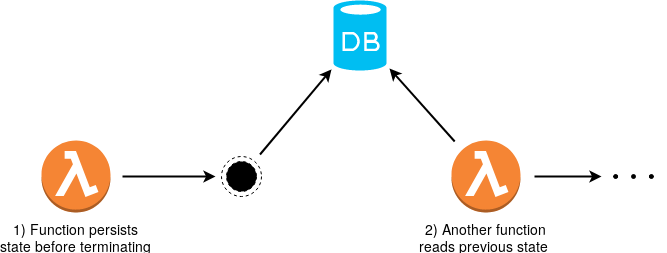

The diagram above was exported from draw.io. Its source (the exported page's mxGraphModel, read from the mxfile embedded in the PNG):
<mxGraphModel dx="1394" dy="783" grid="1" gridSize="10" guides="1" tooltips="1" connect="1" arrows="1" fold="1" page="1" pageScale="1" pageWidth="850" pageHeight="1100" math="0" shadow="0">
  <root>
    <mxCell id="49gm6ctTKbw9PTYfHmAT-0" />
    <mxCell id="49gm6ctTKbw9PTYfHmAT-1" parent="49gm6ctTKbw9PTYfHmAT-0" />
    <mxCell id="49gm6ctTKbw9PTYfHmAT-20" style="edgeStyle=none;rounded=0;jumpStyle=none;orthogonalLoop=1;jettySize=auto;html=1;startArrow=none;startFill=0;sourcePerimeterSpacing=12;targetPerimeterSpacing=6;strokeWidth=2;fontSize=14;" edge="1" parent="49gm6ctTKbw9PTYfHmAT-1" source="49gm6ctTKbw9PTYfHmAT-6" target="49gm6ctTKbw9PTYfHmAT-16">
      <mxGeometry relative="1" as="geometry" />
    </mxCell>
    <mxCell id="49gm6ctTKbw9PTYfHmAT-6" value="&lt;div&gt;1) Function persists&lt;/div&gt;&lt;div&gt;state before terminating&lt;br&gt;&lt;/div&gt;" style="outlineConnect=0;dashed=0;verticalLabelPosition=bottom;verticalAlign=top;align=center;html=1;shape=mxgraph.aws3.lambda_function;fillColor=#F58534;gradientColor=none;fontSize=14;" vertex="1" parent="49gm6ctTKbw9PTYfHmAT-1">
      <mxGeometry x="80" y="160" width="69" height="72" as="geometry" />
    </mxCell>
    <mxCell id="49gm6ctTKbw9PTYfHmAT-10" value="" style="verticalLabelPosition=bottom;html=1;verticalAlign=top;align=center;strokeColor=none;fillColor=#00BEF2;shape=mxgraph.azure.database;rounded=1;dashed=1;" vertex="1" parent="49gm6ctTKbw9PTYfHmAT-1">
      <mxGeometry x="372" y="20" width="53" height="70" as="geometry" />
    </mxCell>
    <mxCell id="49gm6ctTKbw9PTYfHmAT-18" style="edgeStyle=none;rounded=0;jumpStyle=none;orthogonalLoop=1;jettySize=auto;html=1;startArrow=none;startFill=0;sourcePerimeterSpacing=-1;targetPerimeterSpacing=3;strokeWidth=2;fontSize=14;" edge="1" parent="49gm6ctTKbw9PTYfHmAT-1" source="49gm6ctTKbw9PTYfHmAT-11" target="49gm6ctTKbw9PTYfHmAT-10">
      <mxGeometry relative="1" as="geometry">
        <mxPoint x="480" y="83" as="targetPoint" />
      </mxGeometry>
    </mxCell>
    <mxCell id="49gm6ctTKbw9PTYfHmAT-19" style="edgeStyle=none;rounded=0;jumpStyle=none;orthogonalLoop=1;jettySize=auto;html=1;startArrow=none;startFill=0;sourcePerimeterSpacing=14;targetPerimeterSpacing=30;strokeWidth=2;fontSize=14;" edge="1" parent="49gm6ctTKbw9PTYfHmAT-1" source="49gm6ctTKbw9PTYfHmAT-11">
      <mxGeometry relative="1" as="geometry">
        <mxPoint x="640" y="196" as="targetPoint" />
      </mxGeometry>
    </mxCell>
    <mxCell id="49gm6ctTKbw9PTYfHmAT-11" value="&lt;div&gt;2) Another function&lt;/div&gt;&lt;div&gt;reads previous state&amp;nbsp; &lt;br&gt;&lt;/div&gt;" style="outlineConnect=0;dashed=0;verticalLabelPosition=bottom;verticalAlign=top;align=center;html=1;shape=mxgraph.aws3.lambda_function;fillColor=#F58534;gradientColor=none;fontSize=14;" vertex="1" parent="49gm6ctTKbw9PTYfHmAT-1">
      <mxGeometry x="490" y="160" width="69" height="72" as="geometry" />
    </mxCell>
    <mxCell id="49gm6ctTKbw9PTYfHmAT-23" style="edgeStyle=none;rounded=0;jumpStyle=none;orthogonalLoop=1;jettySize=auto;html=1;startArrow=none;startFill=0;sourcePerimeterSpacing=2;targetPerimeterSpacing=2;strokeWidth=2;fontSize=14;" edge="1" parent="49gm6ctTKbw9PTYfHmAT-1" source="49gm6ctTKbw9PTYfHmAT-16" target="49gm6ctTKbw9PTYfHmAT-10">
      <mxGeometry relative="1" as="geometry" />
    </mxCell>
    <mxCell id="49gm6ctTKbw9PTYfHmAT-16" value="" style="shape=mxgraph.sysml.actFinal;html=1;verticalLabelPosition=bottom;labelBackgroundColor=#ffffff;verticalAlign=top;dashed=1;strokeWidth=1;fontSize=14;" vertex="1" parent="49gm6ctTKbw9PTYfHmAT-1">
      <mxGeometry x="260" y="176" width="40" height="40" as="geometry" />
    </mxCell>
    <mxCell id="GWRDS6LhIOLqiLscX-em-0" value="" style="shape=image;html=1;verticalAlign=top;verticalLabelPosition=bottom;labelBackgroundColor=#ffffff;imageAspect=0;aspect=fixed;image=https://cdn2.iconfinder.com/data/icons/arrows-and-universal-actions-icon-set/256/more-128.png" vertex="1" parent="49gm6ctTKbw9PTYfHmAT-1">
      <mxGeometry x="640" y="163.5" width="65" height="65" as="geometry" />
    </mxCell>
  </root>
</mxGraphModel>